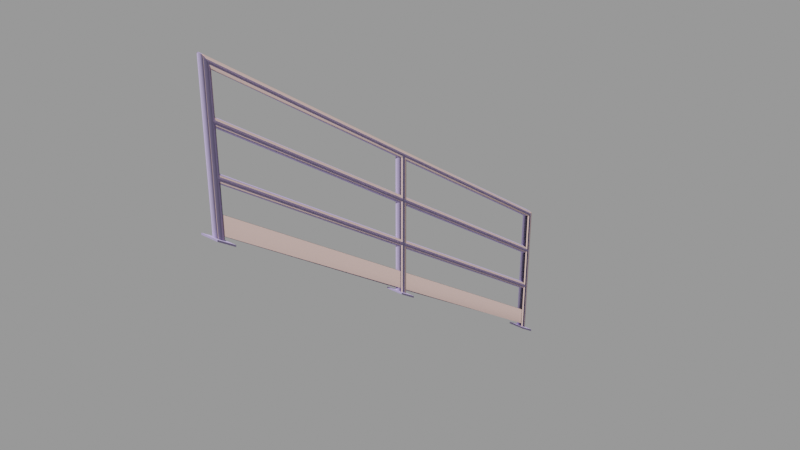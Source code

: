 # Source: handrail_stairs.blend  (saved by Blender 2.92.15; exported with 4.5.12 LTS)
import bpy
from mathutils import Matrix  # noqa: F401  (used for matrix-valued properties, if any)

bpy.ops.wm.read_factory_settings(use_empty=True)
scene = bpy.context.scene
scene.name = 'handrail_stairs.qc'

# ---- collections
col_handrail_stairs = bpy.data.collections.new('handrail_stairs'); scene.collection.children.link(col_handrail_stairs)

# ---- materials (node trees are filled in below, after node groups)
mat_handrail128 = bpy.data.materials.new('handrail128')
mat_handrail128.use_transparent_shadow = False
mat_handrail128.diffuse_color = (0.6682, 0.5613, 0.955, 1.0)
mat_phy = bpy.data.materials.new('  phy')
mat_phy.use_transparent_shadow = False
mat_phy.diffuse_color = (0.7703, 0.5434, 0.4936, 1.0)

# ---- material node trees

# ---- meshes
me_handrail_stairs = bpy.data.meshes.new('handrail_stairs')
me_handrail_stairs.from_pydata([(1.969, 2.0, -0.8943), (1.969, -2.0, 1.307), (1.969, 2.0, -1.363), (1.969, -2.0, 1.744), (0.6759, 46.92, 0.3644), (0.9687, 47.62, 0.6051), (0.9688, -1e-06, 32.02), (0.9688, -48.0, 63.93), (0.6759, -47.29, 62.76), (0.6759, -1e-06, 31.31), (-0.03125, 46.62, 0.2647), (-0.03125, -1e-06, 31.02), (-0.7384, -1e-06, 31.31), (-0.03125, -47.0, 62.27), (-0.7384, -47.29, 62.76), (-1.031, -1e-06, 32.02), (-1.031, -48.0, 63.93), (-0.7384, -1e-06, 32.73), (-0.7384, -48.71, 65.1), (-0.03125, -1e-06, 33.02), (-0.03125, -49.0, 65.59), (0.6759, -48.71, 65.1), (0.6759, -1e-06, 32.73), (0.6759, 48.33, 0.8458), (-0.03125, 48.62, 0.9455), (-0.7384, 48.33, 0.8458), (-1.031, 47.62, 0.6051), (-0.7384, 46.92, 0.3644), (-1.031, 47.62, -31.24), (-0.7384, 48.33, -31.71), (-0.03125, 48.62, -31.9), (0.6759, 48.33, -31.71), (0.9687, 47.62, -31.24), (0.6759, 46.92, -30.77), (-0.03125, 46.62, -30.58), (-0.7384, 46.92, -30.77), (0.6759, -0.7071, 23.19), (0.9688, -48.0, 53.93), (0.9688, -1e-06, 22.02), (0.6759, -47.29, 54.17), (-0.03125, -1.0, 23.68), (-0.03125, -47.0, 54.27), (-0.7384, -47.29, 54.17), (-0.7384, -0.7071, 23.19), (-1.031, -48.0, 53.93), (-1.031, -1e-06, 22.02), (-0.7384, -47.29, 52.76), (-0.7384, -0.7071, 21.78), (-0.03125, -47.0, 52.27), (-0.03125, -1.0, 21.68), (0.6759, -0.7071, 21.78), (0.6759, -47.29, 52.76), (0.6759, 0.7071, 20.85), (0.9687, 47.62, -9.395), (0.6759, 46.92, -9.636), (-0.03125, 1.0, 20.36), (-0.03125, 46.62, -9.735), (-0.7384, 46.92, -9.636), (-0.7384, 0.7071, 20.85), (-1.031, 47.62, -9.395), (-0.7384, 46.92, -8.221), (-0.7384, 0.7071, 22.26), (-0.03125, 46.62, -7.735), (-0.03125, 1.0, 22.36), (0.6759, 0.7071, 22.26), (0.6759, 46.92, -8.221), (-0.1563, 46.67, -25.77), (-0.1562, 0.9498, 0.3921), (-0.1562, 0.9498, 4.392), (-0.1563, 46.67, -29.77), (0.09375, 0.9498, 0.3921), (0.09375, 46.67, -29.77), (0.09375, 0.9498, 4.392), (0.09375, 46.67, -25.77), (-2.031, 45.62, -29.92), (1.969, 49.62, -32.56), (-2.031, 49.62, -32.56), (1.969, 45.62, -29.92), (1.969, 45.62, -30.42), (-2.031, 45.62, -30.42), (1.969, 49.62, -33.09), (-2.031, 49.62, -33.09), (-0.1562, -0.9498, 5.645), (-0.1562, -47.05, 32.55), (-0.1562, -47.05, 36.55), (-0.1562, -0.9498, 1.645), (0.09375, -0.9498, 1.645), (0.09375, -47.05, 32.55), (0.09375, -0.9498, 5.645), (0.09375, -47.05, 36.55), (1.969, -50.0, 33.75), (-2.031, -46.0, 31.11), (-2.031, -50.0, 33.75), (1.969, -46.0, 31.11), (-2.031, -46.0, 30.7), (1.969, -46.0, 30.7), (-2.031, -50.0, 33.34), (1.969, -50.0, 33.34), (-2.031, 2.0, -0.8943), (-2.031, -2.0, 1.744), (-2.031, -2.0, 1.307), (-2.031, 2.0, -1.363), (0.6759, -0.7071, 0.8913), (0.9688, 0.0, 0.4249), (0.6759, -0.7071, 31.78), (-0.03125, -1.0, 1.084), (-0.03125, -1.0, 31.68), (-0.7384, -0.7071, 31.78), (-0.7384, -0.7071, 0.8913), (-1.031, 0.0, 0.4249), (-0.7384, 0.7071, 30.85), (-0.7384, 0.7071, -0.04153), (-0.03125, 1.0, 30.36), (-0.03125, 1.0, -0.2347), (0.6759, 0.7071, -0.04153), (0.6759, 0.7071, 30.85), (-1.031, -48.0, 32.43), (-0.7384, -47.29, 31.96), (-0.03125, -47.0, 31.77), (0.6759, -47.29, 31.96), (0.9688, -48.0, 32.43), (0.6759, -48.71, 32.9), (-0.03125, -49.0, 33.09), (-0.7384, -48.71, 32.9), (0.9688, 0.0, 12.02), (0.9688, -48.0, 43.93), (0.6759, -47.29, 42.76), (0.6759, -0.7071, 11.78), (-0.03125, -47.0, 42.27), (-0.03125, -1.0, 11.68), (-0.7384, -0.7071, 11.78), (-0.7384, -47.29, 42.76), (-1.031, -1e-06, 12.02), (-1.031, -48.0, 43.93), (-0.7384, -0.7071, 13.19), (-0.7384, -47.29, 44.17), (-0.03125, -1.0, 13.68), (-0.03125, -47.0, 44.27), (0.6759, -47.29, 44.17), (0.6759, -0.7071, 13.19), (0.6759, 0.7071, 10.85), (0.9687, 47.62, -19.39), (0.6759, 46.92, -19.64), (-0.03125, 1.0, 10.36), (-0.03125, 46.62, -19.74), (-0.7384, 46.92, -19.64), (-0.7384, 0.7071, 10.85), (-1.031, 47.62, -19.39), (-0.7384, 46.92, -18.22), (-0.7384, 0.7071, 12.26), (-0.03125, 46.62, -17.74), (-0.03125, 1.0, 12.36), (0.6759, 0.7071, 12.26), (0.6759, 46.92, -18.22)], [], [(0, 1, 2), (0, 3, 1), (4, 5, 6), (6, 7, 8), (6, 8, 9), (4, 6, 9), (10, 4, 9), (10, 9, 11), (12, 10, 11), (12, 11, 13), (12, 13, 14), (15, 12, 14), (15, 14, 16), (17, 15, 16), (17, 16, 18), (19, 17, 18), (19, 18, 20), (21, 19, 20), (21, 22, 19), (22, 21, 7), (22, 7, 6), (9, 13, 11), (9, 8, 13), (5, 22, 6), (5, 23, 22), (19, 22, 23), (19, 23, 24), (25, 19, 24), (25, 17, 19), (17, 25, 26), (17, 26, 15), (15, 26, 27), (15, 27, 12), (12, 27, 10), (25, 28, 26), (25, 29, 28), (24, 29, 25), (24, 30, 29), (31, 30, 24), (31, 24, 23), (32, 31, 23), (32, 23, 5), (33, 32, 5), (33, 5, 4), (34, 33, 4), (34, 4, 10), (27, 34, 10), (27, 35, 34), (26, 35, 27), (26, 28, 35), (36, 37, 38), (36, 39, 37), (40, 39, 36), (40, 41, 39), (42, 41, 40), (42, 40, 43), (44, 42, 43), (44, 43, 45), (45, 46, 44), (45, 47, 46), (47, 48, 46), (47, 49, 48), (50, 48, 49), (50, 51, 48), (38, 51, 50), (38, 37, 51), (52, 53, 38), (52, 54, 53), (55, 54, 52), (55, 56, 54), (57, 56, 55), (57, 55, 58), (59, 57, 58), (59, 58, 45), (45, 60, 59), (45, 61, 60), (61, 62, 60), (61, 63, 62), (64, 62, 63), (64, 65, 62), (38, 65, 64), (38, 53, 65), (66, 67, 68), (66, 69, 67), (69, 70, 67), (69, 71, 70), (72, 66, 68), (72, 73, 66), (70, 73, 72), (70, 71, 73), (74, 75, 76), (74, 77, 75), (78, 74, 79), (78, 77, 74), (76, 80, 81), (76, 75, 80), (75, 78, 80), (75, 77, 78), (79, 76, 81), (79, 74, 76), (82, 83, 84), (82, 85, 83), (86, 83, 85), (86, 87, 83), (84, 88, 82), (84, 89, 88), (88, 87, 86), (88, 89, 87), (90, 91, 92), (90, 93, 91), (94, 93, 95), (94, 91, 93), (96, 90, 92), (96, 97, 90), (97, 93, 90), (97, 95, 93), (96, 91, 94), (96, 92, 91), (98, 3, 0), (98, 99, 3), (3, 100, 1), (3, 99, 100), (101, 0, 2), (101, 98, 0), (100, 98, 101), (100, 99, 98), (6, 102, 103), (6, 104, 102), (104, 105, 102), (104, 106, 105), (107, 105, 106), (107, 108, 105), (15, 108, 107), (15, 109, 108), (110, 109, 15), (110, 111, 109), (112, 111, 110), (112, 113, 111), (112, 114, 113), (112, 115, 114), (115, 103, 114), (115, 6, 103), (14, 116, 16), (14, 117, 116), (13, 117, 14), (13, 118, 117), (13, 119, 118), (13, 8, 119), (8, 120, 119), (8, 7, 120), (7, 121, 120), (7, 21, 121), (21, 122, 121), (21, 20, 122), (18, 122, 20), (18, 123, 122), (16, 123, 18), (16, 116, 123), (124, 125, 126), (124, 126, 127), (127, 126, 128), (127, 128, 129), (130, 129, 128), (130, 128, 131), (132, 130, 131), (132, 131, 133), (133, 134, 132), (133, 135, 134), (135, 136, 134), (135, 137, 136), (136, 137, 138), (136, 138, 139), (139, 138, 125), (139, 125, 124), (140, 141, 124), (140, 142, 141), (143, 142, 140), (143, 144, 142), (145, 144, 143), (145, 143, 146), (147, 145, 146), (147, 146, 132), (132, 148, 147), (132, 149, 148), (149, 150, 148), (149, 151, 150), (152, 150, 151), (152, 153, 150), (124, 153, 152), (124, 141, 153)])
me_handrail_stairs.polygons.foreach_set('use_smooth', [True] * 190)
_k = set([(0, 2), (0, 3), (0, 98), (0, 101), (1, 3), (3, 99), (4, 5), (4, 10), (5, 23), (7, 8), (7, 21), (8, 13), (10, 27), (13, 14), (14, 16), (16, 18), (18, 20), (20, 21), (23, 24), (24, 25), (25, 26), (26, 27), (66, 68), (66, 72), (67, 69), (70, 71), (70, 73), (72, 73), (74, 76), (74, 77), (74, 78), (74, 79), (75, 76), (75, 77), (75, 80), (76, 79), (76, 81), (77, 78), (82, 84), (83, 85), (83, 86), (86, 87), (87, 88), (88, 89), (90, 92), (90, 93), (90, 97), (91, 92), (91, 93), (91, 94), (91, 96), (92, 96), (93, 94), (93, 95), (98, 99), (98, 100), (98, 101), (99, 100)])
me_handrail_stairs.attributes.new('sharp_edge', 'BOOLEAN', 'EDGE').data.foreach_set('value', [ (min(e.vertices), max(e.vertices)) in _k for e in me_handrail_stairs.edges])
_uv = me_handrail_stairs.uv_layers.new(name='UVMap')
_uv.uv.foreach_set('vector', [0.8055, 0.2872, 0.7238, 0.2843, 0.8055, 0.2843, 0.8055, 0.2872, 0.7238, 0.2872, 0.7238, 0.2843, 0.1079, 0.9862, 0.1188, 0.9862, 0.1188, 0.5, 0.1188, 0.5, 0.1188, 0.9862, 0.1079, 0.9862, 0.1188, 0.5, 0.1079, 0.9862, 0.1079, 0.5, 0.1079, 0.9862, 0.1188, 0.5, 0.1079, 0.5, 0.09688, 0.9862, 0.1079, 0.9862, 0.1079, 0.5, 0.09688, 0.9862, 0.1079, 0.5, 0.09688, 0.5, 0.08591, 0.5, 0.09688, 0.9862, 0.09688, 0.5, 0.08591, 0.5, 0.09688, 0.5, 0.09688, 0.9862, 0.08591, 0.5, 0.09688, 0.9862, 0.08591, 0.9862, 0.07493, 0.5, 0.08591, 0.5, 0.08591, 0.9862, 0.07493, 0.5, 0.08591, 0.9862, 0.07493, 0.9862, 0.06396, 0.5, 0.07493, 0.5, 0.07493, 0.9862, 0.06396, 0.5, 0.07493, 0.9862, 0.06396, 0.9862, 0.05299, 0.5, 0.06396, 0.5, 0.06396, 0.9862, 0.05299, 0.5, 0.06396, 0.9862, 0.05299, 0.9862, 0.04202, 0.9862, 0.05299, 0.5, 0.05299, 0.9862, 0.04202, 0.9862, 0.04202, 0.5, 0.05299, 0.5, 0.04202, 0.5, 0.04202, 0.9862, 0.03104, 0.9862, 0.04202, 0.5, 0.03104, 0.9862, 0.03104, 0.5, 0.1079, 0.5, 0.09688, 0.9862, 0.09688, 0.5, 0.1079, 0.5, 0.1079, 0.9862, 0.09688, 0.9862, 0.03104, 0.9862, 0.04202, 0.5, 0.03104, 0.5, 0.03104, 0.9862, 0.04202, 0.9862, 0.04202, 0.5, 0.05299, 0.5, 0.04202, 0.5, 0.04202, 0.9862, 0.05299, 0.5, 0.04202, 0.9862, 0.05299, 0.9862, 0.06396, 0.9862, 0.05299, 0.5, 0.05299, 0.9862, 0.06396, 0.9862, 0.06396, 0.5, 0.05299, 0.5, 0.06396, 0.5, 0.06396, 0.9862, 0.07493, 0.9862, 0.06396, 0.5, 0.07493, 0.9862, 0.07493, 0.5, 0.07493, 0.5, 0.07493, 0.9862, 0.08591, 0.9862, 0.07493, 0.5, 0.08591, 0.9862, 0.08591, 0.5, 0.08591, 0.5, 0.08591, 0.9862, 0.09688, 0.9862, 0.5737, 0.3872, 0.5555, 0.01822, 0.5555, 0.3872, 0.5737, 0.3872, 0.5737, 0.01822, 0.5555, 0.01822, 0.5919, 0.3872, 0.5737, 0.01822, 0.5737, 0.3872, 0.5919, 0.3872, 0.5919, 0.01822, 0.5737, 0.01822, 0.6102, 0.01822, 0.5919, 0.01822, 0.5919, 0.3872, 0.6102, 0.01822, 0.5919, 0.3872, 0.6102, 0.3872, 0.6284, 0.01822, 0.6102, 0.01822, 0.6102, 0.3872, 0.6284, 0.01822, 0.6102, 0.3872, 0.6284, 0.3872, 0.6466, 0.01822, 0.6284, 0.01822, 0.6284, 0.3872, 0.6466, 0.01822, 0.6284, 0.3872, 0.6466, 0.3872, 0.6649, 0.01822, 0.6466, 0.01822, 0.6466, 0.3872, 0.6649, 0.01822, 0.6466, 0.3872, 0.6649, 0.3872, 0.6831, 0.3872, 0.6649, 0.01822, 0.6649, 0.3872, 0.6831, 0.3872, 0.6831, 0.01822, 0.6649, 0.01822, 0.7013, 0.3872, 0.6831, 0.01822, 0.6831, 0.3872, 0.7013, 0.3872, 0.7013, 0.01822, 0.6831, 0.01822, 0.1657, 0.5064, 0.1548, 0.9862, 0.1548, 0.5064, 0.1657, 0.5064, 0.1657, 0.9862, 0.1548, 0.9862, 0.1767, 0.5064, 0.1657, 0.9862, 0.1657, 0.5064, 0.1767, 0.5064, 0.1767, 0.9862, 0.1657, 0.9862, 0.1877, 0.9862, 0.1767, 0.9862, 0.1767, 0.5064, 0.1877, 0.9862, 0.1767, 0.5064, 0.1877, 0.5064, 0.1986, 0.9862, 0.1877, 0.9862, 0.1877, 0.5064, 0.1986, 0.9862, 0.1877, 0.5064, 0.1986, 0.5064, 0.1986, 0.5064, 0.2096, 0.9862, 0.1986, 0.9862, 0.1986, 0.5064, 0.2096, 0.5064, 0.2096, 0.9862, 0.2096, 0.5064, 0.2206, 0.9862, 0.2096, 0.9862, 0.2096, 0.5064, 0.2206, 0.5064, 0.2206, 0.9862, 0.2316, 0.5064, 0.2206, 0.9862, 0.2206, 0.5064, 0.2316, 0.5064, 0.2316, 0.9862, 0.2206, 0.9862, 0.2425, 0.5064, 0.2316, 0.9862, 0.2316, 0.5064, 0.2425, 0.5064, 0.2425, 0.9862, 0.2316, 0.9862, 0.2316, 0.5064, 0.2425, 0.9862, 0.2425, 0.5064, 0.2316, 0.5064, 0.2316, 0.9862, 0.2425, 0.9862, 0.2206, 0.5064, 0.2316, 0.9862, 0.2316, 0.5064, 0.2206, 0.5064, 0.2206, 0.9862, 0.2316, 0.9862, 0.2096, 0.9862, 0.2206, 0.9862, 0.2206, 0.5064, 0.2096, 0.9862, 0.2206, 0.5064, 0.2096, 0.5064, 0.1986, 0.9862, 0.2096, 0.9862, 0.2096, 0.5064, 0.1986, 0.9862, 0.2096, 0.5064, 0.1986, 0.5064, 0.1986, 0.5064, 0.1877, 0.9862, 0.1986, 0.9862, 0.1986, 0.5064, 0.1877, 0.5064, 0.1877, 0.9862, 0.1877, 0.5064, 0.1767, 0.9862, 0.1877, 0.9862, 0.1877, 0.5064, 0.1767, 0.5064, 0.1767, 0.9862, 0.1657, 0.5064, 0.1767, 0.9862, 0.1767, 0.5064, 0.1657, 0.5064, 0.1657, 0.9862, 0.1767, 0.9862, 0.1548, 0.5064, 0.1657, 0.9862, 0.1657, 0.5064, 0.1548, 0.5064, 0.1548, 0.9862, 0.1657, 0.9862, 0.3956, 0.9871, 0.4904, 0.4041, 0.3956, 0.4041, 0.3956, 0.9871, 0.4904, 0.9871, 0.4904, 0.4041, 0.6203, 0.9871, 0.6371, 0.4041, 0.6203, 0.4041, 0.6203, 0.9871, 0.6371, 0.9871, 0.6371, 0.4041, 0.6533, 0.4041, 0.6701, 0.9871, 0.6701, 0.4041, 0.6533, 0.4041, 0.6533, 0.9871, 0.6701, 0.9871, 0.903, 0.9875, 0.8083, 0.4044, 0.8083, 0.9875, 0.903, 0.9875, 0.903, 0.4044, 0.8083, 0.4044, 0.8055, 0.3877, 0.7238, 0.3418, 0.7238, 0.3877, 0.8055, 0.3877, 0.8055, 0.3418, 0.7238, 0.3418, 0.7238, 0.2668, 0.8055, 0.2697, 0.8055, 0.2668, 0.7238, 0.2668, 0.7238, 0.2697, 0.8055, 0.2697, 0.7238, 0.2732, 0.8055, 0.2704, 0.7238, 0.2704, 0.7238, 0.2732, 0.8055, 0.2732, 0.8055, 0.2704, 0.7238, 0.2943, 0.8055, 0.2914, 0.7238, 0.2914, 0.7238, 0.2943, 0.8055, 0.2943, 0.8055, 0.2914, 0.7238, 0.2807, 0.8055, 0.2836, 0.8055, 0.2807, 0.7238, 0.2807, 0.7238, 0.2836, 0.8055, 0.2836, 0.3956, 0.4041, 0.4904, 0.9871, 0.3956, 0.9871, 0.3956, 0.4041, 0.4904, 0.4041, 0.4904, 0.9871, 0.6371, 0.4041, 0.6203, 0.9871, 0.6203, 0.4041, 0.6371, 0.4041, 0.6371, 0.9871, 0.6203, 0.9871, 0.6701, 0.9871, 0.6533, 0.4041, 0.6701, 0.4041, 0.6701, 0.9871, 0.6533, 0.9871, 0.6533, 0.4041, 0.8083, 0.9875, 0.903, 0.4044, 0.903, 0.9875, 0.8083, 0.9875, 0.8083, 0.4044, 0.903, 0.4044, 0.7238, 0.3418, 0.8055, 0.3877, 0.7238, 0.3877, 0.7238, 0.3418, 0.8055, 0.3418, 0.8055, 0.3877, 0.8055, 0.2668, 0.7238, 0.2697, 0.7238, 0.2668, 0.8055, 0.2668, 0.8055, 0.2697, 0.7238, 0.2697, 0.7238, 0.2704, 0.8055, 0.2732, 0.7238, 0.2732, 0.7238, 0.2704, 0.8055, 0.2704, 0.8055, 0.2732, 0.7238, 0.2914, 0.8055, 0.2943, 0.7238, 0.2943, 0.7238, 0.2914, 0.8055, 0.2914, 0.8055, 0.2943, 0.8055, 0.2807, 0.7238, 0.2836, 0.7238, 0.2807, 0.8055, 0.2807, 0.8055, 0.2836, 0.7238, 0.2836, 0.7238, 0.2951, 0.8055, 0.3409, 0.7238, 0.3409, 0.7238, 0.2951, 0.8055, 0.2951, 0.8055, 0.3409, 0.8055, 0.2802, 0.7238, 0.2773, 0.8055, 0.2773, 0.8055, 0.2802, 0.7238, 0.2802, 0.7238, 0.2773, 0.8055, 0.2738, 0.7238, 0.2767, 0.7238, 0.2738, 0.8055, 0.2738, 0.8055, 0.2767, 0.7238, 0.2767, 0.8055, 0.2879, 0.7238, 0.2907, 0.7238, 0.2879, 0.8055, 0.2879, 0.8055, 0.2907, 0.7238, 0.2907, 0.5423, 0.3872, 0.524, 0.01822, 0.5423, 0.01822, 0.5423, 0.3872, 0.524, 0.3872, 0.524, 0.01822, 0.524, 0.3872, 0.5058, 0.01822, 0.524, 0.01822, 0.524, 0.3872, 0.5058, 0.3872, 0.5058, 0.01822, 0.4876, 0.3872, 0.5058, 0.01822, 0.5058, 0.3872, 0.4876, 0.3872, 0.4876, 0.01822, 0.5058, 0.01822, 0.4694, 0.3872, 0.4876, 0.01822, 0.4876, 0.3872, 0.4694, 0.3872, 0.4694, 0.01822, 0.4876, 0.01822, 0.4511, 0.3872, 0.4694, 0.01822, 0.4694, 0.3872, 0.4511, 0.3872, 0.4511, 0.01822, 0.4694, 0.01822, 0.4329, 0.3872, 0.4511, 0.01822, 0.4511, 0.3872, 0.4329, 0.3872, 0.4329, 0.01822, 0.4511, 0.01822, 0.4329, 0.3872, 0.4147, 0.01822, 0.4329, 0.01822, 0.4329, 0.3872, 0.4147, 0.3872, 0.4147, 0.01822, 0.4147, 0.3872, 0.3964, 0.01822, 0.4147, 0.01822, 0.4147, 0.3872, 0.3964, 0.3872, 0.3964, 0.01822, 0.6831, 0.3872, 0.7013, 0.01822, 0.7013, 0.3872, 0.6831, 0.3872, 0.6831, 0.01822, 0.7013, 0.01822, 0.6649, 0.3872, 0.6831, 0.01822, 0.6831, 0.3872, 0.6649, 0.3872, 0.6649, 0.01822, 0.6831, 0.01822, 0.6649, 0.3872, 0.6466, 0.01822, 0.6649, 0.01822, 0.6649, 0.3872, 0.6466, 0.3872, 0.6466, 0.01822, 0.6466, 0.3872, 0.6284, 0.01822, 0.6466, 0.01822, 0.6466, 0.3872, 0.6284, 0.3872, 0.6284, 0.01822, 0.6284, 0.3872, 0.6102, 0.01822, 0.6284, 0.01822, 0.6284, 0.3872, 0.6102, 0.3872, 0.6102, 0.01822, 0.6102, 0.3872, 0.5919, 0.01822, 0.6102, 0.01822, 0.6102, 0.3872, 0.5919, 0.3872, 0.5919, 0.01822, 0.5737, 0.3872, 0.5919, 0.01822, 0.5919, 0.3872, 0.5737, 0.3872, 0.5737, 0.01822, 0.5919, 0.01822, 0.5555, 0.3872, 0.5737, 0.01822, 0.5737, 0.3872, 0.5555, 0.3872, 0.5555, 0.01822, 0.5737, 0.01822, 0.3576, 0.5064, 0.3576, 0.9862, 0.3467, 0.9862, 0.3576, 0.5064, 0.3467, 0.9862, 0.3467, 0.5064, 0.3467, 0.5064, 0.3467, 0.9862, 0.3357, 0.9862, 0.3467, 0.5064, 0.3357, 0.9862, 0.3357, 0.5064, 0.3247, 0.5064, 0.3357, 0.5064, 0.3357, 0.9862, 0.3247, 0.5064, 0.3357, 0.9862, 0.3247, 0.9862, 0.3137, 0.5064, 0.3247, 0.5064, 0.3247, 0.9862, 0.3137, 0.5064, 0.3247, 0.9862, 0.3137, 0.9862, 0.3137, 0.9862, 0.3028, 0.5064, 0.3137, 0.5064, 0.3137, 0.9862, 0.3028, 0.9862, 0.3028, 0.5064, 0.3028, 0.9862, 0.2918, 0.5064, 0.3028, 0.5064, 0.3028, 0.9862, 0.2918, 0.9862, 0.2918, 0.5064, 0.2918, 0.5064, 0.2918, 0.9862, 0.2808, 0.9862, 0.2918, 0.5064, 0.2808, 0.9862, 0.2808, 0.5064, 0.2808, 0.5064, 0.2808, 0.9862, 0.2699, 0.9862, 0.2808, 0.5064, 0.2699, 0.9862, 0.2699, 0.5064, 0.3467, 0.5064, 0.3576, 0.9862, 0.3576, 0.5064, 0.3467, 0.5064, 0.3467, 0.9862, 0.3576, 0.9862, 0.3357, 0.5064, 0.3467, 0.9862, 0.3467, 0.5064, 0.3357, 0.5064, 0.3357, 0.9862, 0.3467, 0.9862, 0.3247, 0.9862, 0.3357, 0.9862, 0.3357, 0.5064, 0.3247, 0.9862, 0.3357, 0.5064, 0.3247, 0.5064, 0.3137, 0.9862, 0.3247, 0.9862, 0.3247, 0.5064, 0.3137, 0.9862, 0.3247, 0.5064, 0.3137, 0.5064, 0.3137, 0.5064, 0.3028, 0.9862, 0.3137, 0.9862, 0.3137, 0.5064, 0.3028, 0.5064, 0.3028, 0.9862, 0.3028, 0.5064, 0.2918, 0.9862, 0.3028, 0.9862, 0.3028, 0.5064, 0.2918, 0.5064, 0.2918, 0.9862, 0.2808, 0.5064, 0.2918, 0.9862, 0.2918, 0.5064, 0.2808, 0.5064, 0.2808, 0.9862, 0.2918, 0.9862, 0.2699, 0.5064, 0.2808, 0.9862, 0.2808, 0.5064, 0.2699, 0.5064, 0.2699, 0.9862, 0.2808, 0.9862])
me_handrail_stairs.materials.append(mat_handrail128)
me_handrail_stairs.use_remesh_fix_poles = True
me_handrail_stairs.use_remesh_preserve_attributes = False
me_handrail_stairs.use_mirror_vertex_groups = False
me_handrail_stairs.update()
me_handrail_stairs.normals_split_custom_set([tuple(v) for v in zip(*[iter([-4.371e-08, 1.0, 4.101e-05, -4.371e-08, 1.0, 2.456e-05, -4.371e-08, 1.0, -4.594e-05, -4.371e-08, 1.0, 4.101e-05, -4.371e-08, 1.0, -3.827e-06, -4.371e-08, 1.0, 2.456e-05, 5.007e-06, 0.7071, -0.7071, -7.689e-06, 1.0, -4.652e-05, -5.033e-06, 1.0, -5.102e-05, -5.033e-06, 1.0, -5.102e-05, -9.224e-06, 1.0, 2.164e-05, -4.193e-05, 0.7071, -0.7071, -5.033e-06, 1.0, -5.102e-05, -4.193e-05, 0.7071, -0.7071, 6.944e-05, 0.7071, -0.7071, 5.007e-06, 0.7071, -0.7071, -5.033e-06, 1.0, -5.102e-05, 6.944e-05, 0.7071, -0.7071, 2.185e-05, -8.97e-06, -1.0, 5.007e-06, 0.7071, -0.7071, 6.944e-05, 0.7071, -0.7071, 2.185e-05, -8.97e-06, -1.0, 6.944e-05, 0.7071, -0.7071, -1.977e-08, 2.593e-06, -1.0, 1.648e-05, -0.7071, -0.7071, 2.185e-05, -8.97e-06, -1.0, -1.977e-08, 2.593e-06, -1.0, 1.648e-05, -0.7071, -0.7071, -1.977e-08, 2.593e-06, -1.0, 2.611e-05, 2.682e-05, -1.0, 1.648e-05, -0.7071, -0.7071, 2.611e-05, 2.682e-05, -1.0, 2.006e-05, -0.7071, -0.7071, 3.753e-05, -1.0, -7.064e-05, 1.648e-05, -0.7071, -0.7071, 2.006e-05, -0.7071, -0.7071, 3.753e-05, -1.0, -7.064e-05, 2.006e-05, -0.7071, -0.7071, 3.059e-05, -1.0, 1.642e-05, -4.506e-05, -0.7071, 0.7071, 3.753e-05, -1.0, -7.064e-05, 3.059e-05, -1.0, 1.642e-05, -4.506e-05, -0.7071, 0.7071, 3.059e-05, -1.0, 1.642e-05, -3.442e-05, -0.7071, 0.7071, 4.178e-05, -2.483e-05, 1.0, -4.506e-05, -0.7071, 0.7071, -3.442e-05, -0.7071, 0.7071, 4.178e-05, -2.483e-05, 1.0, -3.442e-05, -0.7071, 0.7071, 4.685e-05, 9.09e-06, 1.0, -8.672e-06, 0.7071, 0.7071, 4.178e-05, -2.483e-05, 1.0, 4.685e-05, 9.09e-06, 1.0, -8.672e-06, 0.7071, 0.7071, 1.524e-06, 0.7071, 0.7071, 4.178e-05, -2.483e-05, 1.0, 1.524e-06, 0.7071, 0.7071, -8.672e-06, 0.7071, 0.7071, -9.224e-06, 1.0, 2.164e-05, 1.524e-06, 0.7071, 0.7071, -9.224e-06, 1.0, 2.164e-05, -5.033e-06, 1.0, -5.102e-05, 6.944e-05, 0.7071, -0.7071, 2.611e-05, 2.682e-05, -1.0, -1.977e-08, 2.593e-06, -1.0, 6.944e-05, 0.7071, -0.7071, -4.193e-05, 0.7071, -0.7071, 2.611e-05, 2.682e-05, -1.0, -7.689e-06, 1.0, -4.652e-05, 1.524e-06, 0.7071, 0.7071, -5.033e-06, 1.0, -5.102e-05, -7.689e-06, 1.0, -4.652e-05, -2.652e-05, 0.7071, 0.7071, 1.524e-06, 0.7071, 0.7071, 4.178e-05, -2.483e-05, 1.0, 1.524e-06, 0.7071, 0.7071, -2.652e-05, 0.7071, 0.7071, 4.178e-05, -2.483e-05, 1.0, -2.652e-05, 0.7071, 0.7071, 2.153e-05, -2.36e-05, 1.0, 1.755e-05, -0.7071, 0.7071, 4.178e-05, -2.483e-05, 1.0, 2.153e-05, -2.36e-05, 1.0, 1.755e-05, -0.7071, 0.7071, -4.506e-05, -0.7071, 0.7071, 4.178e-05, -2.483e-05, 1.0, -4.506e-05, -0.7071, 0.7071, 1.755e-05, -0.7071, 0.7071, 1.682e-05, -1.0, 3.874e-06, -4.506e-05, -0.7071, 0.7071, 1.682e-05, -1.0, 3.874e-06, 3.753e-05, -1.0, -7.064e-05, 3.753e-05, -1.0, -7.064e-05, 1.682e-05, -1.0, 3.874e-06, -0.0008741, -0.7103, -0.7039, 3.753e-05, -1.0, -7.064e-05, -0.0008741, -0.7103, -0.7039, 1.648e-05, -0.7071, -0.7071, 1.648e-05, -0.7071, -0.7071, -0.0008741, -0.7103, -0.7039, 2.185e-05, -8.97e-06, -1.0, 0.7071, -0.7071, 3.548e-07, 2.199e-05, -1.0, 1.803e-05, 4.003e-06, -1.0, 1.031e-05, 0.7071, -0.7071, 3.548e-07, 0.7071, -0.7072, -5.763e-06, 2.199e-05, -1.0, 1.803e-05, 1.0, 3.543e-06, -3.842e-05, 0.7071, -0.7072, -5.763e-06, 0.7071, -0.7071, 3.548e-07, 1.0, 3.543e-06, -3.842e-05, 1.0, -2.742e-05, 2.593e-06, 0.7071, -0.7072, -5.763e-06, 0.7071, 0.7071, -8.732e-06, 1.0, -2.742e-05, 2.593e-06, 1.0, 3.543e-06, -3.842e-05, 0.7071, 0.7071, -8.732e-06, 1.0, 3.543e-06, -3.842e-05, 0.7071, 0.7071, -1.151e-06, -2.435e-05, 1.0, 1.872e-05, 0.7071, 0.7071, -8.732e-06, 0.7071, 0.7071, -1.151e-06, -2.435e-05, 1.0, 1.872e-05, 0.7071, 0.7071, -1.151e-06, -1.091e-05, 1.0, 5.96e-06, -0.7071, 0.7071, 1.878e-06, -2.435e-05, 1.0, 1.872e-05, -1.091e-05, 1.0, 5.96e-06, -0.7071, 0.7071, 1.878e-06, -1.091e-05, 1.0, 5.96e-06, -0.7071, 0.7071, -4.591e-07, -1.0, 3.363e-05, -2.354e-06, -0.7071, 0.7071, 1.878e-06, -0.7071, 0.7071, -4.591e-07, -1.0, 3.363e-05, -2.354e-06, -0.7071, 0.7071, -4.591e-07, -1.0, -1.864e-06, 3.956e-05, -0.7071, -0.7071, -3.662e-06, -1.0, 3.363e-05, -2.354e-06, -1.0, -1.864e-06, 3.956e-05, -0.7071, -0.7071, -3.662e-06, -0.7071, -0.7071, -4.116e-06, -1.0, 3.363e-05, -2.354e-06, 4.003e-06, -1.0, 1.031e-05, -0.7071, -0.7071, -4.116e-06, -0.7071, -0.7071, -3.662e-06, 4.003e-06, -1.0, 1.031e-05, 2.199e-05, -1.0, 1.803e-05, -0.7071, -0.7071, -4.116e-06, -1.916e-05, 0.7071, 0.7071, -3.3e-05, 1.0, 9.12e-06, 3.576e-07, 1.0, 6.628e-05, -1.916e-05, 0.7071, 0.7071, 1.818e-05, 0.7071, 0.7071, -3.3e-05, 1.0, 9.12e-06, -4.75e-05, -2.527e-05, 1.0, 1.818e-05, 0.7071, 0.7071, -1.916e-05, 0.7071, 0.7071, -4.75e-05, -2.527e-05, 1.0, -2.17e-05, -2.533e-06, 1.0, 1.818e-05, 0.7071, 0.7071, 1.907e-06, -0.7071, 0.7071, -2.17e-05, -2.533e-06, 1.0, -4.75e-05, -2.527e-05, 1.0, 1.907e-06, -0.7071, 0.7071, -4.75e-05, -2.527e-05, 1.0, 1.249e-05, -0.7071, 0.7071, -1.669e-06, -1.0, -7.23e-05, 1.907e-06, -0.7071, 0.7071, 1.249e-05, -0.7071, 0.7071, -1.669e-06, -1.0, -7.23e-05, 1.249e-05, -0.7071, 0.7071, 3.454e-05, -1.0, -1.472e-05, 3.454e-05, -1.0, -1.472e-05, 2.328e-05, -0.7071, -0.7071, -1.669e-06, -1.0, -7.23e-05, 3.454e-05, -1.0, -1.472e-05, -0.001363, -0.7122, -0.7019, 2.328e-05, -0.7071, -0.7071, -0.001363, -0.7122, -0.7019, 2.599e-05, 2.527e-05, -1.0, 2.328e-05, -0.7071, -0.7071, -0.001363, -0.7122, -0.7019, 2.192e-05, 2.503e-06, -1.0, 2.599e-05, 2.527e-05, -1.0, -2.855e-05, 0.7071, -0.7071, 2.599e-05, 2.527e-05, -1.0, 2.192e-05, 2.503e-06, -1.0, -2.855e-05, 0.7071, -0.7071, -2.93e-05, 0.7071, -0.7071, 2.599e-05, 2.527e-05, -1.0, 3.576e-07, 1.0, 6.628e-05, -2.93e-05, 0.7071, -0.7071, -2.855e-05, 0.7071, -0.7071, 3.576e-07, 1.0, 6.628e-05, -3.3e-05, 1.0, 9.12e-06, -2.93e-05, 0.7071, -0.7071, 3.865e-05, 0.7071, -0.7071, 5.469e-06, 1.0, -2.679e-05, 1.094e-05, 1.0, -3.219e-06, 3.865e-05, 0.7071, -0.7071, 1.279e-05, 0.7071, -0.7071, 5.469e-06, 1.0, -2.679e-05, -4.727e-05, 2.19e-05, -1.0, 1.279e-05, 0.7071, -0.7071, 3.865e-05, 0.7071, -0.7071, -4.727e-05, 2.19e-05, -1.0, 2.213e-05, 2.378e-05, -1.0, 1.279e-05, 0.7071, -0.7071, -0.0008803, -0.7103, -0.7039, 2.213e-05, 2.378e-05, -1.0, -4.727e-05, 2.19e-05, -1.0, -0.0008803, -0.7103, -0.7039, -4.727e-05, 2.19e-05, -1.0, 5.752e-06, -0.7071, -0.7071, -1.087e-05, -1.0, -1.013e-06, -0.0008803, -0.7103, -0.7039, 5.752e-06, -0.7071, -0.7071, -1.087e-05, -1.0, -1.013e-06, 5.752e-06, -0.7071, -0.7071, -6.512e-06, -1.0, 2.033e-05, -6.512e-06, -1.0, 2.033e-05, -5.554e-05, -0.7071, 0.7071, -1.087e-05, -1.0, -1.013e-06, -6.512e-06, -1.0, 2.033e-05, -3.785e-05, -0.7071, 0.7071, -5.554e-05, -0.7071, 0.7071, -3.785e-05, -0.7071, 0.7071, 2.617e-05, -2.158e-05, 1.0, -5.554e-05, -0.7071, 0.7071, -3.785e-05, -0.7071, 0.7071, -2.153e-05, -2.319e-05, 1.0, 2.617e-05, -2.158e-05, 1.0, 2.332e-05, 0.7071, 0.7071, 2.617e-05, -2.158e-05, 1.0, -2.153e-05, -2.319e-05, 1.0, 2.332e-05, 0.7071, 0.7071, -3.099e-06, 0.7071, 0.7071, 2.617e-05, -2.158e-05, 1.0, 1.094e-05, 1.0, -3.219e-06, -3.099e-06, 0.7071, 0.7071, 2.332e-05, 0.7071, 0.7071, 1.094e-05, 1.0, -3.219e-06, 5.469e-06, 1.0, -2.679e-05, -3.099e-06, 0.7071, 0.7071, 9.045e-08, -1.0, -2.845e-05, 8.432e-08, -1.0, -4.29e-05, 8.412e-08, -1.0, 5.591e-05, 9.045e-08, -1.0, -2.845e-05, 9.064e-08, -1.0, 5.305e-06, 8.432e-08, -1.0, -4.29e-05, 2.643e-05, -2.062e-05, -1.0, -6.566e-09, -2.062e-05, -1.0, -2.007e-08, -2.068e-05, -1.0, 2.643e-05, -2.062e-05, -1.0, 0.0002111, -2.071e-05, -1.0, -6.566e-09, -2.062e-05, -1.0, -4.674e-05, 2.052e-05, 1.0, 3.741e-06, 2.065e-05, 1.0, 3.822e-05, 2.074e-05, 1.0, -0.0001582, 2.071e-05, 1.0, 8.97e-08, 2.068e-05, 1.0, 0.002513, 2.551e-05, 1.0, -8.803e-08, 1.0, 3.642e-05, -8.803e-08, 1.0, -6.151e-05, -8.803e-08, 1.0, -3.827e-06, -8.673e-08, 1.0, 4.044e-05, -8.673e-08, 1.0, -5.524e-05, -8.673e-08, 1.0, -3.576e-07, 2.643e-05, 2.05e-05, 1.0, 2.407e-08, 2.05e-05, 1.0, 0.0, 2.053e-05, 1.0, 2.643e-05, 2.05e-05, 1.0, -2.63e-05, 2.05e-05, 1.0, 2.407e-08, 2.05e-05, 1.0, -1.0, 4.371e-08, 3.07e-05, -1.0, 4.371e-08, 5.965e-05, -1.0, 4.371e-08, 4.777e-05, -1.0, 4.371e-08, 3.148e-05, -1.0, 4.371e-08, 0.0, -1.0, 4.371e-08, 7.248e-05, 1.0, -4.371e-08, 0.0, 1.0, -4.371e-08, 4.777e-05, 1.0, -4.371e-08, -4.371e-08, 1.0, -4.371e-08, 0.0, 1.0, -4.371e-08, -4.8e-05, 1.0, -4.371e-08, 4.777e-05, 9.005e-07, 1.0, 4.071e-05, -1.834e-07, 1.0, 2.468e-05, 4.607e-07, 1.0, -4.594e-05, 9.005e-07, 1.0, 4.071e-05, -3.417e-07, 1.0, -3.827e-06, -1.834e-07, 1.0, 2.468e-05, 4.371e-08, -1.0, -8.747e-05, 4.371e-08, -1.0, -1.009e-05, 4.371e-08, -1.0, -2.074e-05, 4.371e-08, -1.0, -4.487e-05, 4.371e-08, -1.0, 5.639e-05, 4.371e-08, -1.0, 7.254e-05, 8.52e-08, -1.0, -2.028e-05, 8.885e-08, -1.0, 5.026e-05, 8.897e-08, -1.0, 2.325e-05, 8.52e-08, -1.0, -2.028e-05, 8.509e-08, -1.0, 6.264e-05, 8.885e-08, -1.0, 5.026e-05, 9.939e-06, -1.473e-05, -1.0, -2.003e-08, -1.487e-05, -1.0, 2.673e-05, -1.478e-05, -1.0, 5.34e-05, -1.484e-05, -1.0, -6.64e-09, -1.487e-05, -1.0, 0.002508, -1.952e-05, -1.0, 2.672e-05, 1.478e-05, 1.0, -2.839e-06, 1.544e-05, 1.0, -2.719e-06, 1.398e-05, 1.0, 2.672e-05, 1.478e-05, 1.0, -2.658e-05, 1.484e-05, 1.0, -2.839e-06, 1.544e-05, 1.0, -8.767e-08, 1.0, 7.173e-05, -8.767e-08, 1.0, 1.436e-05, -8.767e-08, 1.0, -1.959e-05, -8.638e-08, 1.0, -7.877e-05, -8.638e-08, 1.0, -5.914e-05, -8.638e-08, 1.0, -4.381e-06, -2.63e-05, 2.053e-05, 1.0, 0.0, 2.053e-05, 1.0, 2.643e-05, 2.068e-05, 1.0, -2.63e-05, 2.053e-05, 1.0, 2.407e-08, 2.053e-05, 1.0, 0.0, 2.053e-05, 1.0, -1.0, -4.371e-08, 3.584e-05, -1.0, -4.371e-08, 4.338e-05, -1.0, -4.371e-08, 0.0, -1.0, -4.371e-08, -3.45e-05, -1.0, -4.371e-08, -4.777e-05, -1.0, -4.371e-08, -2.567e-05, 1.0, 4.371e-08, 0.0, 1.0, 4.371e-08, -4.777e-05, 1.0, 4.371e-08, 4.371e-08, 1.0, 4.371e-08, 0.0, 1.0, 4.371e-08, 4.8e-05, 1.0, 4.371e-08, -4.777e-05, -4.876e-08, 1.0, 2.706e-05, -3.046e-07, 1.0, 4.071e-05, -4.371e-08, 1.0, -3.827e-06, -4.876e-08, 1.0, 2.706e-05, -3.096e-07, 1.0, -5.524e-05, -3.046e-07, 1.0, 4.071e-05, -8.556e-07, -1.0, 1.141e-05, -3.787e-07, -1.0, 2.782e-05, -3.787e-07, -1.0, 5.126e-06, 9.882e-07, -1.0, -6.398e-07, 8.69e-07, -1.0, 5.639e-05, 3.454e-08, -1.0, 1.654e-05, 0.0, 2.071e-05, 1.0, -2.63e-05, 2.071e-05, 1.0, 2.407e-08, 2.071e-05, 1.0, 0.0, 2.071e-05, 1.0, 2.643e-05, 2.071e-05, 1.0, -2.63e-05, 2.071e-05, 1.0, 1.0, 4.371e-08, -4.777e-05, 1.0, 4.371e-08, 0.0, 1.0, 4.371e-08, 4.8e-05, 1.0, 4.371e-08, -4.777e-05, 1.0, 4.371e-08, 4.371e-08, 1.0, 4.371e-08, 0.0, -1.0, -4.371e-08, -9.602e-05, -1.0, -4.371e-08, 0.0001039, -1.0, -4.371e-08, 0.0, -1.0, -4.371e-08, 8.376e-05, -1.0, -4.371e-08, -4.777e-05, -1.0, -4.371e-08, -2.874e-05, 4.371e-08, -1.0, -2.059e-05, 4.371e-08, -1.0, 8.508e-06, 4.371e-08, -1.0, -2.056e-05, 4.371e-08, -1.0, -4.975e-05, 4.371e-08, -1.0, 5.662e-05, 4.371e-08, -1.0, 1.943e-05, 1.765e-05, 1.0, -4.14e-05, 0.7071, 0.7071, 2.134e-05, 1.621e-05, 1.0, 1.976e-05, 1.765e-05, 1.0, -4.14e-05, 0.7071, 0.7071, -7.287e-06, 0.7071, 0.7071, 2.134e-05, 0.7071, 0.7071, -7.287e-06, 1.0, 8.472e-06, 2.176e-06, 0.7071, 0.7071, 2.134e-05, 0.7071, 0.7071, -7.287e-06, 1.0, 5.339e-05, -3.695e-06, 1.0, 8.472e-06, 2.176e-06, 0.7071, -0.7071, -6.849e-05, 1.0, 8.472e-06, 2.176e-06, 1.0, 5.339e-05, -3.695e-06, 0.7071, -0.7071, -6.849e-05, 0.7071, -0.7071, -4.369e-05, 1.0, 8.472e-06, 2.176e-06, -2.151e-05, -1.0, -1.529e-05, 0.7071, -0.7071, -4.369e-05, 0.7071, -0.7071, -6.849e-05, -2.151e-05, -1.0, -1.529e-05, -3.878e-06, -1.0, 1.591e-05, 0.7071, -0.7071, -4.369e-05, -0.7071, -0.7071, 1.803e-05, -3.878e-06, -1.0, 1.591e-05, -2.151e-05, -1.0, -1.529e-05, -0.7071, -0.7071, 1.803e-05, -0.7071, -0.7071, -3.743e-05, -3.878e-06, -1.0, 1.591e-05, -1.0, -1.05e-06, -9.677e-05, -0.7071, -0.7071, -3.743e-05, -0.7071, -0.7071, 1.803e-05, -1.0, -1.05e-06, -9.677e-05, -1.0, -2.762e-05, -1.103e-06, -0.7071, -0.7071, -3.743e-05, -1.0, -1.05e-06, -9.677e-05, -0.7071, 0.7071, -1.214e-05, -1.0, -2.762e-05, -1.103e-06, -1.0, -1.05e-06, -9.677e-05, -0.7071, 0.7071, -2.414e-05, -0.7071, 0.7071, -1.214e-05, -0.7071, 0.7071, -2.414e-05, 1.621e-05, 1.0, 1.976e-05, -0.7071, 0.7071, -1.214e-05, -0.7071, 0.7071, -2.414e-05, 1.765e-05, 1.0, -4.14e-05, 1.621e-05, 1.0, 1.976e-05, -0.7071, -0.7071, 1.684e-05, 7.004e-07, -1.0, 1.58e-05, -1.602e-05, -1.0, 5.546e-05, -0.7071, -0.7071, 1.684e-05, -0.7071, -0.7071, -4.077e-05, 7.004e-07, -1.0, 1.58e-05, -1.0, -1.248e-05, -9.841e-05, -0.7071, -0.7071, -4.077e-05, -0.7071, -0.7071, 1.684e-05, -1.0, -1.248e-05, -9.841e-05, -1.0, -2.746e-05, -1.281e-06, -0.7071, -0.7071, -4.077e-05, -1.0, -1.248e-05, -9.841e-05, -0.7071, 0.7071, -1.116e-05, -1.0, -2.746e-05, -1.281e-06, -1.0, -1.248e-05, -9.841e-05, -0.7071, 0.7071, -2.113e-05, -0.7071, 0.7071, -1.116e-05, -0.7071, 0.7071, -2.113e-05, 1.293e-05, 1.0, 2.211e-05, -0.7071, 0.7071, -1.116e-05, -0.7071, 0.7071, -2.113e-05, 4.452e-05, 1.0, 5.272e-05, 1.293e-05, 1.0, 2.211e-05, 4.452e-05, 1.0, 5.272e-05, 0.7071, 0.7071, 2.027e-05, 1.293e-05, 1.0, 2.211e-05, 4.452e-05, 1.0, 5.272e-05, 0.7071, 0.7071, 2.077e-05, 0.7071, 0.7071, 2.027e-05, 0.7071, 0.7071, 2.077e-05, 1.0, 2.359e-05, -2.712e-06, 0.7071, 0.7071, 2.027e-05, 0.7071, 0.7071, 2.077e-05, 1.0, 2.83e-05, 9.903e-05, 1.0, 2.359e-05, -2.712e-06, 0.7071, -0.7071, -3.687e-05, 1.0, 2.359e-05, -2.712e-06, 1.0, 2.83e-05, 9.903e-05, 0.7071, -0.7071, -3.687e-05, 0.7071, -0.7071, -3.833e-05, 1.0, 2.359e-05, -2.712e-06, -1.602e-05, -1.0, 5.546e-05, 0.7071, -0.7071, -3.833e-05, 0.7071, -0.7071, -3.687e-05, -1.602e-05, -1.0, 5.546e-05, 7.004e-07, -1.0, 1.58e-05, 0.7071, -0.7071, -3.833e-05, -2.459e-07, 1.0, 6.625e-05, -3.342e-05, 1.0, 9.269e-06, -2.885e-05, 0.7071, -0.7071, -2.459e-07, 1.0, 6.625e-05, -2.885e-05, 0.7071, -0.7071, -2.941e-05, 0.7071, -0.7071, -2.941e-05, 0.7071, -0.7071, -2.885e-05, 0.7071, -0.7071, 2.614e-05, 2.515e-05, -1.0, -2.941e-05, 0.7071, -0.7071, 2.614e-05, 2.515e-05, -1.0, 2.214e-05, 2.056e-06, -1.0, -0.001364, -0.7122, -0.7019, 2.214e-05, 2.056e-06, -1.0, 2.614e-05, 2.515e-05, -1.0, -0.001364, -0.7122, -0.7019, 2.614e-05, 2.515e-05, -1.0, 2.494e-05, -0.7071, -0.7071, 3.397e-05, -1.0, -1.46e-05, -0.001364, -0.7122, -0.7019, 2.494e-05, -0.7071, -0.7071, 3.397e-05, -1.0, -1.46e-05, 2.494e-05, -0.7071, -0.7071, -2.064e-06, -1.0, -7.352e-05, -2.064e-06, -1.0, -7.352e-05, 1.088e-05, -0.7071, 0.7071, 3.397e-05, -1.0, -1.46e-05, -2.064e-06, -1.0, -7.352e-05, 2.31e-06, -0.7071, 0.7071, 1.088e-05, -0.7071, 0.7071, 2.31e-06, -0.7071, 0.7071, 2.608e-05, -2.551e-05, 1.0, 1.088e-05, -0.7071, 0.7071, 2.31e-06, -0.7071, 0.7071, -2.122e-05, -2.295e-06, 1.0, 2.608e-05, -2.551e-05, 1.0, 2.608e-05, -2.551e-05, 1.0, -2.122e-05, -2.295e-06, 1.0, 1.496e-05, 0.7071, 0.7071, 2.608e-05, -2.551e-05, 1.0, 1.496e-05, 0.7071, 0.7071, -2.024e-05, 0.7071, 0.7071, -2.024e-05, 0.7071, 0.7071, 1.496e-05, 0.7071, 0.7071, -3.342e-05, 1.0, 9.269e-06, -2.024e-05, 0.7071, 0.7071, -3.342e-05, 1.0, 9.269e-06, -2.459e-07, 1.0, 6.625e-05, 3.812e-05, 0.7071, -0.7071, 5.312e-06, 1.0, -2.599e-05, 1.105e-05, 1.0, -5.007e-06, 3.812e-05, 0.7071, -0.7071, 1.273e-05, 0.7071, -0.7071, 5.312e-06, 1.0, -2.599e-05, -4.718e-05, 2.143e-05, -1.0, 1.273e-05, 0.7071, -0.7071, 3.812e-05, 0.7071, -0.7071, -4.718e-05, 2.143e-05, -1.0, 2.211e-05, 2.351e-05, -1.0, 1.273e-05, 0.7071, -0.7071, -0.0008812, -0.7103, -0.7039, 2.211e-05, 2.351e-05, -1.0, -4.718e-05, 2.143e-05, -1.0, -0.0008812, -0.7103, -0.7039, -4.718e-05, 2.143e-05, -1.0, 6.795e-06, -0.7071, -0.7071, -1.084e-05, -1.0, -1.818e-06, -0.0008812, -0.7103, -0.7039, 6.795e-06, -0.7071, -0.7071, -1.084e-05, -1.0, -1.818e-06, 6.795e-06, -0.7071, -0.7071, -6.087e-06, -1.0, 2.185e-05, -6.087e-06, -1.0, 2.185e-05, -5.591e-05, -0.7071, 0.7071, -1.084e-05, -1.0, -1.818e-06, -6.087e-06, -1.0, 2.185e-05, -3.889e-05, -0.7071, 0.7071, -5.591e-05, -0.7071, 0.7071, -3.889e-05, -0.7071, 0.7071, 2.602e-05, -2.173e-05, 1.0, -5.591e-05, -0.7071, 0.7071, -3.889e-05, -0.7071, 0.7071, -2.149e-05, -2.405e-05, 1.0, 2.602e-05, -2.173e-05, 1.0, 2.368e-05, 0.7071, 0.7071, 2.602e-05, -2.173e-05, 1.0, -2.149e-05, -2.405e-05, 1.0, 2.368e-05, 0.7071, 0.7071, -3.04e-06, 0.7071, 0.7071, 2.602e-05, -2.173e-05, 1.0, 1.105e-05, 1.0, -5.007e-06, -3.04e-06, 0.7071, 0.7071, 2.368e-05, 0.7071, 0.7071, 1.105e-05, 1.0, -5.007e-06, 5.312e-06, 1.0, -2.599e-05, -3.04e-06, 0.7071, 0.7071])] * 3)])
me_handrail_stairs_physics = bpy.data.meshes.new('handrail_stairs_physics')
me_handrail_stairs_physics.from_pydata([(-0.6285, -47.26, 62.48), (-0.6285, 46.91, 0.3559), (0.816, 46.91, 0.3559), (0.816, -47.26, 62.48), (0.816, 48.34, 0.8569), (0.816, -48.7, 65.29), (-0.6285, 48.34, 0.8569), (-0.6285, -48.7, 65.29), (0.7986, 46.94, -9.571), (0.7986, -47.3, 52.9), (-0.6111, -47.3, 52.9), (-0.6111, 46.94, -9.571), (0.7986, 46.94, -8.162), (-0.6111, 46.94, -8.162), (-0.6111, -47.3, 54.31), (0.7986, -47.3, 54.31), (-0.6063, -47.3, 42.78), (-0.6063, -47.3, 44.18), (-0.6063, 46.97, -18.17), (-0.6063, 46.97, -19.57), (0.7938, -47.3, 42.78), (0.7938, -47.3, 44.18), (0.7938, 46.97, -18.17), (0.7938, 46.97, -19.57), (-0.3827, -47.28, 32.83), (0.5702, -47.28, 32.83), (-0.3827, -47.28, 36.87), (0.5702, -47.28, 36.87), (-0.3827, 47.03, -26.01), (-0.3827, 47.03, -30.04), (0.5702, 47.03, -30.04), (0.5702, 47.03, -26.01), (0.8137, 48.34, -32.22), (0.8137, 46.91, 0.3565), (0.8137, 46.91, -31.28), (0.8137, 48.34, 0.8555), (-0.6262, 46.91, 0.3565), (-0.6262, 48.34, 0.8555), (-0.6262, 46.91, -31.28), (-0.6262, 48.34, -32.22), (0.6888, -47.28, 31.53), (0.6888, -47.27, 62.48), (0.6888, -48.72, 32.47), (0.6888, -48.7, 65.29), (-0.7512, -47.27, 62.48), (-0.7512, -47.28, 31.53), (-0.7512, -48.72, 32.47), (-0.7512, -48.7, 65.29), (0.8137, 0.7825, -0.4677), (0.8137, 0.7825, 32.3), (0.8137, -0.6575, 0.4698), (0.8137, -0.6575, 33.3), (-0.6262, -0.6575, 33.3), (-0.6262, -0.6575, 0.4698), (-0.6262, 0.7825, -0.4677), (-0.6262, 0.7825, 32.3)], [], [(0, 1, 2), (0, 2, 3), (4, 3, 2), (4, 5, 3), (4, 2, 6), (2, 1, 6), (6, 1, 0), (6, 0, 7), (0, 3, 7), (3, 5, 7), (4, 7, 5), (4, 6, 7), (8, 9, 10), (8, 10, 11), (12, 8, 11), (12, 11, 13), (11, 10, 13), (13, 10, 14), (9, 14, 10), (9, 15, 14), (14, 12, 13), (14, 15, 12), (9, 12, 15), (9, 8, 12), (16, 17, 18), (16, 18, 19), (17, 20, 21), (17, 16, 20), (17, 22, 18), (17, 21, 22), (20, 16, 23), (23, 16, 19), (19, 18, 23), (23, 18, 22), (23, 22, 20), (22, 21, 20), (24, 25, 26), (25, 27, 26), (24, 26, 28), (24, 28, 29), (24, 29, 30), (25, 24, 30), (26, 31, 28), (26, 27, 31), (29, 28, 31), (29, 31, 30), (31, 25, 30), (31, 27, 25), (32, 33, 34), (32, 35, 33), (35, 36, 33), (35, 37, 36), (38, 34, 33), (36, 38, 33), (38, 36, 37), (38, 37, 39), (35, 32, 37), (37, 32, 39), (38, 39, 32), (34, 38, 32), (40, 41, 42), (41, 43, 42), (41, 40, 44), (40, 45, 44), (45, 40, 42), (43, 41, 44), (43, 46, 42), (47, 46, 43), (47, 43, 44), (45, 42, 46), (45, 46, 44), (46, 47, 44), (48, 49, 50), (49, 51, 50), (50, 52, 53), (50, 51, 52), (50, 53, 54), (50, 54, 48), (53, 52, 55), (53, 55, 54), (48, 54, 49), (49, 54, 55), (49, 55, 51), (55, 52, 51)])
me_handrail_stairs_physics.polygons.foreach_set('use_smooth', [True] * 84)
_uv = me_handrail_stairs_physics.uv_layers.new(name='UVMap')
_uv.uv.foreach_set('vector', [0.0, 0.0, 0.0, 0.0, 0.0, 0.0, 0.0, 0.0, 0.0, 0.0, 0.0, 0.0, 0.0, 0.0, 0.0, 0.0, 0.0, 0.0, 0.0, 0.0, 0.0, 0.0, 0.0, 0.0, 0.0, 0.0, 0.0, 0.0, 0.0, 0.0, 0.0, 0.0, 0.0, 0.0, 0.0, 0.0, 0.0, 0.0, 0.0, 0.0, 0.0, 0.0, 0.0, 0.0, 0.0, 0.0, 0.0, 0.0, 0.0, 0.0, 0.0, 0.0, 0.0, 0.0, 0.0, 0.0, 0.0, 0.0, 0.0, 0.0, 0.0, 0.0, 0.0, 0.0, 0.0, 0.0, 0.0, 0.0, 0.0, 0.0, 0.0, 0.0, 0.0, 0.0, 0.0, 0.0, 0.0, 0.0, 0.0, 0.0, 0.0, 0.0, 0.0, 0.0, 0.0, 0.0, 0.0, 0.0, 0.0, 0.0, 0.0, 0.0, 0.0, 0.0, 0.0, 0.0, 0.0, 0.0, 0.0, 0.0, 0.0, 0.0, 0.0, 0.0, 0.0, 0.0, 0.0, 0.0, 0.0, 0.0, 0.0, 0.0, 0.0, 0.0, 0.0, 0.0, 0.0, 0.0, 0.0, 0.0, 0.0, 0.0, 0.0, 0.0, 0.0, 0.0, 0.0, 0.0, 0.0, 0.0, 0.0, 0.0, 0.0, 0.0, 0.0, 0.0, 0.0, 0.0, 0.0, 0.0, 0.0, 0.0, 0.0, 0.0, 0.0, 0.0, 0.0, 0.0, 0.0, 0.0, 0.0, 0.0, 0.0, 0.0, 0.0, 0.0, 0.0, 0.0, 0.0, 0.0, 0.0, 0.0, 0.0, 0.0, 0.0, 0.0, 0.0, 0.0, 0.0, 0.0, 0.0, 0.0, 0.0, 0.0, 0.0, 0.0, 0.0, 0.0, 0.0, 0.0, 0.0, 0.0, 0.0, 0.0, 0.0, 0.0, 0.0, 0.0, 0.0, 0.0, 0.0, 0.0, 0.0, 0.0, 0.0, 0.0, 0.0, 0.0, 0.0, 0.0, 0.0, 0.0, 0.0, 0.0, 0.0, 0.0, 0.0, 0.0, 0.0, 0.0, 0.0, 0.0, 0.0, 0.0, 0.0, 0.0, 0.0, 0.0, 0.0, 0.0, 0.0, 0.0, 0.0, 0.0, 0.0, 0.0, 0.0, 0.0, 0.0, 0.0, 0.0, 0.0, 0.0, 0.0, 0.0, 0.0, 0.0, 0.0, 0.0, 0.0, 0.0, 0.0, 0.0, 0.0, 0.0, 0.0, 0.0, 0.0, 0.0, 0.0, 0.0, 0.0, 0.0, 0.0, 0.0, 0.0, 0.0, 0.0, 0.0, 0.0, 0.0, 0.0, 0.0, 0.0, 0.0, 0.0, 0.0, 0.0, 0.0, 0.0, 0.0, 0.0, 0.0, 0.0, 0.0, 0.0, 0.0, 0.0, 0.0, 0.0, 0.0, 0.0, 0.0, 0.0, 0.0, 0.0, 0.0, 0.0, 0.0, 0.0, 0.0, 0.0, 0.0, 0.0, 0.0, 0.0, 0.0, 0.0, 0.0, 0.0, 0.0, 0.0, 0.0, 0.0, 0.0, 0.0, 0.0, 0.0, 0.0, 0.0, 0.0, 0.0, 0.0, 0.0, 0.0, 0.0, 0.0, 0.0, 0.0, 0.0, 0.0, 0.0, 0.0, 0.0, 0.0, 0.0, 0.0, 0.0, 0.0, 0.0, 0.0, 0.0, 0.0, 0.0, 0.0, 0.0, 0.0, 0.0, 0.0, 0.0, 0.0, 0.0, 0.0, 0.0, 0.0, 0.0, 0.0, 0.0, 0.0, 0.0, 0.0, 0.0, 0.0, 0.0, 0.0, 0.0, 0.0, 0.0, 0.0, 0.0, 0.0, 0.0, 0.0, 0.0, 0.0, 0.0, 0.0, 0.0, 0.0, 0.0, 0.0, 0.0, 0.0, 0.0, 0.0, 0.0, 0.0, 0.0, 0.0, 0.0, 0.0, 0.0, 0.0, 0.0, 0.0, 0.0, 0.0, 0.0, 0.0, 0.0, 0.0, 0.0, 0.0, 0.0, 0.0, 0.0, 0.0, 0.0, 0.0, 0.0, 0.0, 0.0, 0.0, 0.0, 0.0, 0.0, 0.0, 0.0, 0.0, 0.0, 0.0, 0.0, 0.0, 0.0, 0.0, 0.0, 0.0, 0.0, 0.0, 0.0, 0.0, 0.0, 0.0, 0.0, 0.0, 0.0, 0.0, 0.0, 0.0, 0.0, 0.0, 0.0, 0.0, 0.0, 0.0, 0.0, 0.0, 0.0, 0.0, 0.0, 0.0, 0.0, 0.0, 0.0, 0.0, 0.0, 0.0, 0.0, 0.0, 0.0, 0.0, 0.0, 0.0, 0.0, 0.0, 0.0, 0.0, 0.0, 0.0, 0.0, 0.0, 0.0, 0.0, 0.0, 0.0, 0.0, 0.0, 0.0, 0.0, 0.0, 0.0, 0.0, 0.0, 0.0, 0.0, 0.0, 0.0, 0.0, 0.0, 0.0, 0.0, 0.0, 0.0, 0.0, 0.0, 0.0, 0.0, 0.0, 0.0, 0.0, 0.0, 0.0, 0.0, 0.0, 0.0, 0.0, 0.0, 0.0, 0.0, 0.0, 0.0, 0.0, 0.0, 0.0])
me_handrail_stairs_physics.materials.append(mat_phy)
me_handrail_stairs_physics.use_remesh_fix_poles = True
me_handrail_stairs_physics.use_remesh_preserve_attributes = False
me_handrail_stairs_physics.use_mirror_vertex_groups = False
me_handrail_stairs_physics.update()
me_handrail_stairs_physics.normals_split_custom_set([tuple(v) for v in zip(*[iter([0.4013, 0.5994, -0.6926, 0.4167, 0.6464, -0.6392, 0.5003, 0.7762, 0.3837, 0.4013, 0.5994, -0.6926, 0.5003, 0.7762, 0.3837, 0.272, 0.3895, 0.88, -0.4052, -0.6034, 0.6868, 0.272, 0.3895, 0.88, 0.5003, 0.7762, 0.3837, -0.4052, -0.6034, 0.6868, -0.365, -0.5664, 0.7389, 0.272, 0.3895, 0.88, -0.4052, -0.6034, 0.6868, 0.5003, 0.7762, 0.3837, -0.2645, -0.3806, -0.8861, 0.5003, 0.7762, 0.3837, 0.4167, 0.6464, -0.6392, -0.2645, -0.3806, -0.8861, -0.2645, -0.3806, -0.8861, 0.4167, 0.6464, -0.6392, 0.4013, 0.5994, -0.6926, -0.2645, -0.3806, -0.8861, 0.4013, 0.5994, -0.6926, -0.4751, -0.737, -0.4807, 0.4013, 0.5994, -0.6926, 0.272, 0.3895, 0.88, -0.4751, -0.737, -0.4807, 0.272, 0.3895, 0.88, -0.365, -0.5664, 0.7389, -0.4751, -0.737, -0.4807, -0.4052, -0.6034, 0.6868, -0.4751, -0.737, -0.4807, -0.365, -0.5664, 0.7389, -0.4052, -0.6034, 0.6868, -0.2645, -0.3806, -0.8861, -0.4751, -0.737, -0.4807, 0.5058, 0.7716, 0.3858, 0.2959, 0.4272, 0.8544, 0.4284, 0.6389, -0.639, 0.5058, 0.7716, 0.3858, 0.4284, 0.6389, -0.639, 0.4086, 0.6454, -0.6454, -0.4323, -0.6376, 0.6376, 0.5058, 0.7716, 0.3858, 0.4086, 0.6454, -0.6454, -0.4323, -0.6376, 0.6376, 0.4086, 0.6454, -0.6454, -0.2901, -0.428, -0.856, 0.4086, 0.6454, -0.6454, 0.4284, 0.6389, -0.639, -0.2901, -0.428, -0.856, -0.2901, -0.428, -0.856, 0.4284, 0.6389, -0.639, -0.5014, -0.7739, -0.3869, 0.2959, 0.4272, 0.8544, -0.5014, -0.7739, -0.3869, 0.4284, 0.6389, -0.639, 0.2959, 0.4272, 0.8544, -0.4165, -0.6429, 0.6428, -0.5014, -0.7739, -0.3869, -0.5014, -0.7739, -0.3869, -0.4323, -0.6376, 0.6376, -0.2901, -0.428, -0.856, -0.5014, -0.7739, -0.3869, -0.4165, -0.6429, 0.6428, -0.4323, -0.6376, 0.6376, 0.2959, 0.4272, 0.8544, -0.4323, -0.6376, 0.6376, -0.4165, -0.6429, 0.6428, 0.2959, 0.4272, 0.8544, 0.5058, 0.7716, 0.3858, -0.4323, -0.6376, 0.6376, 0.4275, 0.6393, -0.6392, -0.5006, -0.7743, -0.3872, -0.2953, -0.4273, -0.8545, 0.4275, 0.6393, -0.6392, -0.2953, -0.4273, -0.8545, 0.4158, 0.6431, -0.6431, -0.5006, -0.7743, -0.3872, 0.2953, 0.4273, 0.8546, -0.4158, -0.6431, 0.6431, -0.5006, -0.7743, -0.3872, 0.4275, 0.6393, -0.6392, 0.2953, 0.4273, 0.8546, -0.5006, -0.7743, -0.3872, -0.4276, -0.6392, 0.6392, -0.2953, -0.4273, -0.8545, -0.5006, -0.7743, -0.3872, -0.4158, -0.6431, 0.6431, -0.4276, -0.6392, 0.6392, 0.2953, 0.4273, 0.8546, 0.4275, 0.6393, -0.6392, 0.5006, 0.7743, 0.3872, 0.5006, 0.7743, 0.3872, 0.4275, 0.6393, -0.6392, 0.4158, 0.6431, -0.6431, 0.4158, 0.6431, -0.6431, -0.2953, -0.4273, -0.8545, 0.5006, 0.7743, 0.3872, 0.5006, 0.7743, 0.3872, -0.2953, -0.4273, -0.8545, -0.4276, -0.6392, 0.6392, 0.5006, 0.7743, 0.3872, -0.4276, -0.6392, 0.6392, 0.2953, 0.4273, 0.8546, -0.4276, -0.6392, 0.6392, -0.4158, -0.6431, 0.6431, 0.2953, 0.4273, 0.8546, 0.1562, 0.2271, -0.9613, 0.08787, 0.1169, 0.9893, -0.2574, -0.4127, -0.8737, 0.08787, 0.1169, 0.9893, -0.1419, -0.2275, 0.9634, -0.2574, -0.4127, -0.8737, 0.1562, 0.2271, -0.9613, -0.2574, -0.4127, -0.8737, -0.08297, -0.1169, -0.9897, 0.1562, 0.2271, -0.9613, -0.08297, -0.1169, -0.9897, 0.1324, 0.2279, -0.9647, 0.1562, 0.2271, -0.9613, 0.1324, 0.2279, -0.9647, 0.2657, 0.4118, 0.8717, 0.08787, 0.1169, 0.9893, 0.1562, 0.2271, -0.9613, 0.2657, 0.4118, 0.8717, -0.2574, -0.4127, -0.8737, -0.1609, -0.2269, 0.9605, -0.08297, -0.1169, -0.9897, -0.2574, -0.4127, -0.8737, -0.1419, -0.2275, 0.9634, -0.1609, -0.2269, 0.9605, 0.1324, 0.2279, -0.9647, -0.08297, -0.1169, -0.9897, -0.1609, -0.2269, 0.9605, 0.1324, 0.2279, -0.9647, -0.1609, -0.2269, 0.9605, 0.2657, 0.4118, 0.8717, -0.1609, -0.2269, 0.9605, 0.08787, 0.1169, 0.9893, 0.2657, 0.4118, 0.8717, -0.1609, -0.2269, 0.9605, -0.1419, -0.2275, 0.9634, 0.08787, 0.1169, 0.9893, -0.7045, 0.03156, 0.709, 0.702, -0.01584, 0.712, 0.717, 0.03173, 0.6964, -0.7045, 0.03156, 0.709, -0.6952, -0.0624, 0.7161, 0.702, -0.01584, 0.712, -0.6952, -0.0624, 0.7161, 0.7169, -0.06326, -0.6943, 0.702, -0.01584, 0.712, -0.6952, -0.0624, 0.7161, -0.7123, -0.01555, -0.7017, 0.7169, -0.06326, -0.6943, 0.7093, 0.03134, -0.7042, 0.717, 0.03173, 0.6964, 0.702, -0.01584, 0.712, 0.7169, -0.06326, -0.6943, 0.7093, 0.03134, -0.7042, 0.702, -0.01584, 0.712, 0.7093, 0.03134, -0.7042, 0.7169, -0.06326, -0.6943, -0.7123, -0.01555, -0.7017, 0.7093, 0.03134, -0.7042, -0.7123, -0.01555, -0.7017, -0.6965, 0.03119, -0.7169, -0.6952, -0.0624, 0.7161, -0.7045, 0.03156, 0.709, -0.7123, -0.01555, -0.7017, -0.7123, -0.01555, -0.7017, -0.7045, 0.03156, 0.709, -0.6965, 0.03119, -0.7169, 0.7093, 0.03134, -0.7042, -0.6965, 0.03119, -0.7169, -0.7045, 0.03156, 0.709, 0.717, 0.03173, 0.6964, 0.7093, 0.03134, -0.7042, -0.7045, 0.03156, 0.709, -0.8914, 0.02148, 0.4527, -0.4678, -0.0198, 0.8836, 0.4776, 0.03941, 0.8777, -0.4678, -0.0198, 0.8836, 0.8767, -0.04264, 0.4791, 0.4776, 0.03941, 0.8777, -0.4678, -0.0198, 0.8836, -0.8914, 0.02148, 0.4527, -0.7267, -0.03063, -0.6863, -0.8914, 0.02148, 0.4527, -0.683, 0.06796, -0.7273, -0.7267, -0.03063, -0.6863, -0.683, 0.06796, -0.7273, -0.8914, 0.02148, 0.4527, 0.4776, 0.03941, 0.8777, 0.8767, -0.04264, 0.4791, -0.4678, -0.0198, 0.8836, -0.7267, -0.03063, -0.6863, 0.8767, -0.04264, 0.4791, 0.7222, 0.01523, -0.6915, 0.4776, 0.03941, 0.8777, 0.6746, -0.03269, -0.7374, 0.7222, 0.01523, -0.6915, 0.8767, -0.04264, 0.4791, 0.6746, -0.03269, -0.7374, 0.8767, -0.04264, 0.4791, -0.7267, -0.03063, -0.6863, -0.683, 0.06796, -0.7273, 0.4776, 0.03941, 0.8777, 0.7222, 0.01523, -0.6915, -0.683, 0.06796, -0.7273, 0.7222, 0.01523, -0.6915, -0.7267, -0.03063, -0.6863, 0.7222, 0.01523, -0.6915, 0.6746, -0.03269, -0.7374, -0.7267, -0.03063, -0.6863, -0.6964, 0.03154, 0.717, -0.712, -0.01542, 0.702, 0.717, 0.03065, 0.6964, -0.712, -0.01542, 0.702, 0.6831, -0.06377, 0.7275, 0.717, 0.03065, 0.6964, 0.717, 0.03065, 0.6964, 0.8915, -0.01983, -0.4526, 0.4576, 0.01955, -0.889, 0.717, 0.03065, 0.6964, 0.6831, -0.06377, 0.7275, 0.8915, -0.01983, -0.4526, 0.717, 0.03065, 0.6964, 0.4576, 0.01955, -0.889, -0.8884, 0.04018, -0.4574, 0.717, 0.03065, 0.6964, -0.8884, 0.04018, -0.4574, -0.6964, 0.03154, 0.717, 0.4576, 0.01955, -0.889, 0.8915, -0.01983, -0.4526, -0.468, -0.03878, -0.8829, 0.4576, 0.01955, -0.889, -0.468, -0.03878, -0.8829, -0.8884, 0.04018, -0.4574, -0.6964, 0.03154, 0.717, -0.8884, 0.04018, -0.4574, -0.712, -0.01542, 0.702, -0.712, -0.01542, 0.702, -0.8884, 0.04018, -0.4574, -0.468, -0.03878, -0.8829, -0.712, -0.01542, 0.702, -0.468, -0.03878, -0.8829, 0.6831, -0.06377, 0.7275, -0.468, -0.03878, -0.8829, 0.8915, -0.01983, -0.4526, 0.6831, -0.06377, 0.7275])] * 3)])
arm_handrail_stairs_qc_skeleton = bpy.data.armatures.new('handrail_stairs.qc_skeleton')  # bones are not reproduced

# ---- objects
ob_handrail_stairs_qc_skeleton = bpy.data.objects.new('handrail_stairs.qc_skeleton', arm_handrail_stairs_qc_skeleton)
ob_handrail_stairs = bpy.data.objects.new('handrail_stairs', me_handrail_stairs)
ob_handrail_stairs_physics = bpy.data.objects.new('handrail_stairs_physics', me_handrail_stairs_physics)

# ---- transforms, parenting, visibility, modifiers, constraints
ob_handrail_stairs_qc_skeleton.location = (0.0, 0.0, 0.0)
ob_handrail_stairs_qc_skeleton.show_in_front = True
ob_handrail_stairs_qc_skeleton.lineart.crease_threshold = 0.0
ob_handrail_stairs.parent = ob_handrail_stairs_qc_skeleton
ob_handrail_stairs.location = (0.0, 0.0, 0.0)
ob_handrail_stairs.lineart.crease_threshold = 0.0
_vg = ob_handrail_stairs.vertex_groups.new(name='static_prop')
_vg.add([0, 1, 2, 3, 4, 5, 6, 7, 8, 9, 10, 11, 12, 13, 14, 15, 16, 17, 18, 19, 20, 21, 22, 23, 24, 25, 26, 27, 28, 29, 30, 31, 32, 33, 34, 35, 36, 37, 38, 39, 40, 41, 42, 43, 44, 45, 46, 47, 48, 49, 50, 51, 52, 53, 54, 55, 56, 57, 58, 59, 60, 61, 62, 63, 64, 65, 66, 67, 68, 69, 70, 71, 72, 73, 74, 75, 76, 77, 78, 79, 80, 81, 82, 83, 84, 85, 86, 87, 88, 89, 90, 91, 92, 93, 94, 95, 96, 97, 98, 99, 100, 101, 102, 103, 104, 105, 106, 107, 108, 109, 110, 111, 112, 113, 114, 115, 116, 117, 118, 119, 120, 121, 122, 123, 124, 125, 126, 127, 128, 129, 130, 131, 132, 133, 134, 135, 136, 137, 138, 139, 140, 141, 142, 143, 144, 145, 146, 147, 148, 149, 150, 151, 152, 153], 1.0, 'REPLACE')
_m = ob_handrail_stairs.modifiers.new('Armature', 'ARMATURE')
_m.object = ob_handrail_stairs_qc_skeleton
ob_handrail_stairs_physics.parent = ob_handrail_stairs_qc_skeleton
ob_handrail_stairs_physics.location = (0.0, 0.0, 0.0)
ob_handrail_stairs_physics.display_type = 'SOLID'
ob_handrail_stairs_physics.show_wire = True
ob_handrail_stairs_physics.lineart.crease_threshold = 0.0
_vg = ob_handrail_stairs_physics.vertex_groups.new(name='static_prop')
_vg.add([0, 1, 2, 3, 4, 5, 6, 7, 8, 9, 10, 11, 12, 13, 14, 15, 16, 17, 18, 19, 20, 21, 22, 23, 24, 25, 26, 27, 28, 29, 30, 31, 32, 33, 34, 35, 36, 37, 38, 39, 40, 41, 42, 43, 44, 45, 46, 47, 48, 49, 50, 51, 52, 53, 54, 55], 1.0, 'REPLACE')
_m = ob_handrail_stairs_physics.modifiers.new('Armature', 'ARMATURE')
_m.object = ob_handrail_stairs_qc_skeleton

# ---- collection membership
scene.collection.objects.link(ob_handrail_stairs_qc_skeleton)
scene.collection.objects.link(ob_handrail_stairs)
scene.collection.objects.link(ob_handrail_stairs_physics)
col_handrail_stairs.objects.link(ob_handrail_stairs_qc_skeleton)
col_handrail_stairs.objects.link(ob_handrail_stairs)
col_handrail_stairs.objects.link(ob_handrail_stairs_physics)

# ---- scene / render settings (as saved in the file)
scene.frame_start = 1; scene.frame_end = 250; scene.frame_set(0)
scene.render.engine = 'BLENDER_EEVEE_NEXT'
scene.cycles.use_denoising = False
scene.cycles.samples = 128
scene.cycles.sampling_pattern = 'TABULATED_SOBOL'
scene.cycles.use_adaptive_sampling = False
scene.cycles.use_light_tree = False
scene.view_settings.view_transform = 'Filmic'
bpy.context.view_layer.update()

# ---- added for rendering (the .blend has no active camera and no usable light): camera, sun + grey world if the file has none
cam_auto = bpy.data.cameras.new('AutoCamera')
cam_auto.lens = 50.0
cam_auto.sensor_width = 36.0
cam_auto.clip_end = 2277.82
ob_auto_camera = bpy.data.objects.new('AutoCamera', cam_auto)
scene.collection.objects.link(ob_auto_camera)
ob_auto_camera.location = (129.759, -155.936, 120.083)
ob_auto_camera.rotation_euler = (1.09748, -7.21219e-08, 0.694738)
scene.camera = ob_auto_camera
light_auto_sun = bpy.data.lights.new('AutoSun', 'SUN')
light_auto_sun.energy = 3.0
light_auto_sun.angle = 0.0523599
ob_auto_sun = bpy.data.objects.new('AutoSun', light_auto_sun)
scene.collection.objects.link(ob_auto_sun)
ob_auto_sun.rotation_euler = (0.872665, 0.174533, 0.523599)
if scene.world is None:
    world_auto = bpy.data.worlds.new('AutoWorld')
    world_auto.color = (0.3, 0.3, 0.3)
    scene.world = world_auto
bpy.context.view_layer.update()
